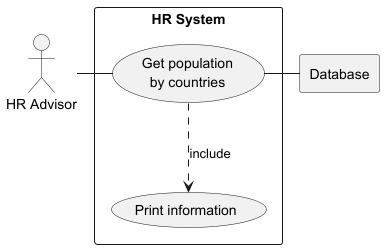

The diagram above was rendered by PlantUML. Its source (embedded in the PNG):
@startuml

actor HR as "HR Advisor"

rectangle Database

rectangle "HR System" {
    usecase UC4 as "Get population
    by countries"

    usecase UCa as "Print information"

    HR - UC4
    UC4 ..> UCa : include
    UC4 - Database
}

@enduml